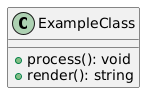

The diagram above was rendered by PlantUML. Its source (embedded in the PNG):
@startuml
class ExampleClass {
    + process(): void
    + render(): string
}
@enduml